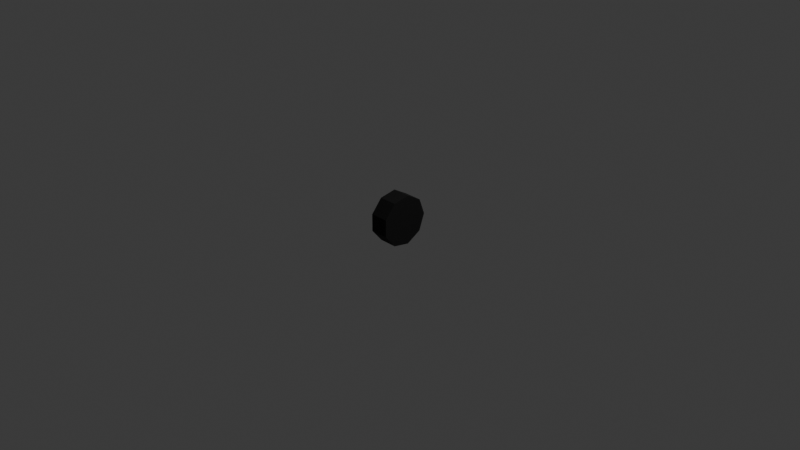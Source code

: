 # Source: tire.blend  (saved by Blender 4.0.36; exported with 4.5.12 LTS)
import bpy
from mathutils import Matrix  # noqa: F401  (used for matrix-valued properties, if any)

bpy.ops.wm.read_factory_settings(use_empty=True)
scene = bpy.context.scene
scene.name = 'Scene'

# ---- collections
col_collection = bpy.data.collections.new('Collection'); scene.collection.children.link(col_collection)

# ---- materials (node trees are filled in below, after node groups)
mat_tire = bpy.data.materials.new('Tire')
mat_tire.use_transparent_shadow = False
mat_inner = bpy.data.materials.new('inner')
mat_inner.use_transparent_shadow = False
mat_innerinner = bpy.data.materials.new('innerinner')
mat_innerinner.use_transparent_shadow = False
mat_axel = bpy.data.materials.new('axel')
mat_axel.use_transparent_shadow = False

# ---- material node trees
mat_tire.use_nodes = True; mat_tire.node_tree.nodes.clear()
_N = mat_tire.node_tree.nodes; _L = mat_tire.node_tree.links
n0 = _N.new('ShaderNodeBsdfPrincipled'); n0.name = 'Principled BSDF'; n0.location = (10, 300)
n0.inputs[0].default_value = (0.0004394, 0.0004394, 0.0004394, 1.0)
n0.inputs[2].default_value = 0.8386
n0.inputs[3].default_value = 1.45
n1 = _N.new('ShaderNodeOutputMaterial'); n1.name = 'Material Output'; n1.location = (300, 300)
_L.new(n0.outputs[0], n1.inputs[0])
n1.is_active_output = True
mat_inner.use_nodes = True; mat_inner.node_tree.nodes.clear()
_N = mat_inner.node_tree.nodes; _L = mat_inner.node_tree.links
n0 = _N.new('ShaderNodeBsdfPrincipled'); n0.name = 'Principled BSDF'; n0.location = (10, 300)
n0.inputs[3].default_value = 1.45
n1 = _N.new('ShaderNodeOutputMaterial'); n1.name = 'Material Output'; n1.location = (300, 300)
_L.new(n0.outputs[0], n1.inputs[0])
n1.is_active_output = True
mat_innerinner.use_nodes = True; mat_innerinner.node_tree.nodes.clear()
_N = mat_innerinner.node_tree.nodes; _L = mat_innerinner.node_tree.links
n0 = _N.new('ShaderNodeBsdfPrincipled'); n0.name = 'Principled BSDF'; n0.location = (10, 300)
n0.inputs[0].default_value = (0.2827, 0.2827, 0.2827, 1.0)
n0.inputs[3].default_value = 1.45
n1 = _N.new('ShaderNodeOutputMaterial'); n1.name = 'Material Output'; n1.location = (300, 300)
_L.new(n0.outputs[0], n1.inputs[0])
n1.is_active_output = True
mat_axel.use_nodes = True; mat_axel.node_tree.nodes.clear()
_N = mat_axel.node_tree.nodes; _L = mat_axel.node_tree.links
n0 = _N.new('ShaderNodeBsdfPrincipled'); n0.name = 'Principled BSDF'; n0.location = (10, 300)
n0.inputs[0].default_value = (0.05318, 0.05318, 0.05318, 1.0)
n0.inputs[3].default_value = 1.45
n1 = _N.new('ShaderNodeOutputMaterial'); n1.name = 'Material Output'; n1.location = (300, 300)
_L.new(n0.outputs[0], n1.inputs[0])
n1.is_active_output = True

# ---- world
world_world = bpy.data.worlds.new('World'); scene.world = world_world
world_world.use_nodes = True; world_world.node_tree.nodes.clear()
_N = world_world.node_tree.nodes; _L = world_world.node_tree.links
n0 = _N.new('ShaderNodeOutputWorld'); n0.name = 'World Output'; n0.location = (300, 300)
n1 = _N.new('ShaderNodeBackground'); n1.name = 'Background'; n1.location = (10, 300)
n1.inputs[0].default_value = (0.05088, 0.05088, 0.05088, 1.0)
_L.new(n1.outputs[0], n0.inputs[0])
n0.is_active_output = True
world_world.color = (0.05088, 0.05088, 0.05088)
world_world.use_sun_shadow = False
world_world.sun_shadow_jitter_overblur = 0.0

# ---- cameras
cam_camera = bpy.data.cameras.new('Camera')
cam_camera.clip_end = 100.0
cam_camera.ortho_scale = 7.314

# ---- lights
light_light = bpy.data.lights.new('Light', 'POINT')
light_light.transmission_factor = 0.0
light_light.use_soft_falloff = False
light_light.energy = 1000.0
light_light.shadow_soft_size = 0.1
light_light.shadow_maximum_resolution = 0.006
light_light.use_absolute_resolution = True

# ---- meshes
me_cylinder_001 = bpy.data.meshes.new('Cylinder.001')
me_cylinder_001.from_pydata([(1.968e-08, 0.395, -0.01858), (2.365e-08, 1.0, 2.179), (0.2539, 0.3026, -0.01858), (0.6428, 0.766, 2.179), (0.389, 0.0686, -0.01858), (0.9848, 0.1736, 2.179), (0.3421, -0.1975, -0.01858), (0.866, -0.5, 2.179), (0.1351, -0.3712, -0.01858), (0.342, -0.9397, 2.179), (-0.1351, -0.3712, -0.01858), (-0.342, -0.9397, 2.179), (-0.3421, -0.1975, -0.01858), (-0.866, -0.5, 2.179), (-0.389, 0.0686, -0.01858), (-0.9848, 0.1736, 2.179), (-0.2539, 0.3026, -0.01858), (-0.6428, 0.766, 2.179), (8.503e-09, 1.0, -0.576), (0.6428, 0.766, -0.576), (0.9848, 0.1736, -0.576), (0.866, -0.5, -0.576), (0.342, -0.9397, -0.576), (-0.342, -0.9397, -0.576), (-0.866, -0.5, -0.576), (-0.9848, 0.1736, -0.576), (-0.6428, 0.766, -0.576), (1.689e-08, 0.8023, -0.1577), (0.5157, 0.6146, -0.1577), (0.7901, 0.1393, -0.1577), (0.6948, -0.4012, -0.1577), (0.2744, -0.7539, -0.1577), (-0.2744, -0.7539, -0.1577), (-0.6948, -0.4012, -0.1577), (-0.7901, 0.1393, -0.1577), (-0.5157, 0.6146, -0.1577), (2.18e-08, 0.03894, 0.07738), (0.02503, 0.02983, 0.07738), (0.03835, 0.006763, 0.07738), (0.03373, -0.01947, 0.07738), (0.01332, -0.0366, 0.07738), (-0.01332, -0.0366, 0.07738), (-0.03373, -0.01947, 0.07738), (-0.03835, 0.006763, 0.07738), (-0.02503, 0.02983, 0.07738), (1.616e-08, 0.395, 0.07738), (0.2539, 0.3026, 0.07738), (0.389, 0.0686, 0.07738), (0.3421, -0.1975, 0.07738), (0.1351, -0.3712, 0.07738), (-0.1351, -0.3712, 0.07738), (-0.3421, -0.1975, 0.07738), (-0.389, 0.0686, 0.07738), (-0.2539, 0.3026, 0.07738), (2.171e-08, 0.03894, 0.127), (0.02503, 0.02983, 0.127), (0.03835, 0.006763, 0.127), (0.03373, -0.01947, 0.127), (0.01332, -0.0366, 0.127), (-0.01332, -0.0366, 0.127), (-0.03373, -0.01947, 0.127), (-0.03835, 0.006763, 0.127), (-0.02503, 0.02983, 0.127)], [], [(18, 1, 3, 19), (19, 3, 5, 20), (20, 5, 7, 21), (21, 7, 9, 22), (22, 9, 11, 23), (23, 11, 13, 24), (24, 13, 15, 25), (3, 1, 17, 15, 13, 11, 9, 7, 5), (25, 15, 17, 26), (26, 17, 1, 18), (16, 0, 45, 53), (28, 27, 18, 19), (29, 28, 19, 20), (30, 29, 20, 21), (31, 30, 21, 22), (32, 31, 22, 23), (33, 32, 23, 24), (34, 33, 24, 25), (35, 34, 25, 26), (27, 35, 26, 18), (2, 0, 27, 28), (4, 2, 28, 29), (6, 4, 29, 30), (8, 6, 30, 31), (10, 8, 31, 32), (12, 10, 32, 33), (14, 12, 33, 34), (16, 14, 34, 35), (0, 16, 35, 27), (37, 38, 56, 55), (10, 12, 51, 50), (4, 6, 48, 47), (12, 14, 52, 51), (6, 8, 49, 48), (0, 2, 46, 45), (14, 16, 53, 52), (8, 10, 50, 49), (2, 4, 47, 46), (37, 36, 45, 46), (38, 37, 46, 47), (39, 38, 47, 48), (40, 39, 48, 49), (41, 40, 49, 50), (42, 41, 50, 51), (43, 42, 51, 52), (44, 43, 52, 53), (36, 44, 53, 45), (54, 55, 56, 57, 58, 59, 60, 61, 62), (44, 36, 54, 62), (41, 42, 60, 59), (38, 39, 57, 56), (42, 43, 61, 60), (39, 40, 58, 57), (36, 37, 55, 54), (43, 44, 62, 61), (40, 41, 59, 58)])
me_cylinder_001.polygons.foreach_set('material_index', [0, 0, 0, 0, 0, 0, 0, 0, 0, 0, 2, 0, 0, 0, 0, 0, 0, 0, 0, 0, 1, 1, 1, 1, 1, 1, 1, 1, 1, 2, 2, 2, 2, 2, 2, 2, 2, 2, 2, 2, 2, 2, 2, 2, 2, 2, 2, 3, 2, 2, 2, 2, 2, 2, 2, 2])
_uv = me_cylinder_001.uv_layers.new(name='UVMap')
_uv.uv.foreach_set('vector', [1.0, 0.5, 1.0, 1.0, 0.8889, 1.0, 0.8889, 0.5, 0.8889, 0.5, 0.8889, 1.0, 0.7778, 1.0, 0.7778, 0.5, 0.7778, 0.5, 0.7778, 1.0, 0.6667, 1.0, 0.6667, 0.5, 0.6667, 0.5, 0.6667, 1.0, 0.5556, 1.0, 0.5556, 0.5, 0.5556, 0.5, 0.5556, 1.0, 0.4444, 1.0, 0.4444, 0.5, 0.4444, 0.5, 0.4444, 1.0, 0.3333, 1.0, 0.3333, 0.5, 0.3333, 0.5, 0.3333, 1.0, 0.2222, 1.0, 0.2222, 0.5, 0.4043, 0.4339, 0.25, 0.49, 0.09573, 0.4339, 0.01365, 0.2917, 0.04215, 0.13, 0.1679, 0.02447, 0.3321, 0.02447, 0.4578, 0.13, 0.4864, 0.2917, 0.2222, 0.5, 0.2222, 1.0, 0.1111, 1.0, 0.1111, 0.5, 0.1111, 0.5, 0.1111, 1.0, 4.47e-08, 1.0, 4.47e-08, 0.5, 0.6891, 0.3226, 0.75, 0.3448, 0.75, 0.3448, 0.6891, 0.3226, 0.8738, 0.3975, 0.75, 0.4426, 0.75, 0.49, 0.9043, 0.4339, 0.9396, 0.2834, 0.8738, 0.3975, 0.9043, 0.4339, 0.9864, 0.2917, 0.9168, 0.1537, 0.9396, 0.2834, 0.9864, 0.2917, 0.9578, 0.13, 0.8159, 0.06906, 0.9168, 0.1537, 0.9578, 0.13, 0.8321, 0.02447, 0.6841, 0.06906, 0.8159, 0.06906, 0.8321, 0.02447, 0.6679, 0.02447, 0.5832, 0.1537, 0.6841, 0.06906, 0.6679, 0.02447, 0.5422, 0.13, 0.5604, 0.2834, 0.5832, 0.1537, 0.5422, 0.13, 0.5136, 0.2917, 0.6262, 0.3975, 0.5604, 0.2834, 0.5136, 0.2917, 0.5957, 0.4339, 0.75, 0.4426, 0.6262, 0.3975, 0.5957, 0.4339, 0.75, 0.49, 0.8109, 0.3226, 0.75, 0.3448, 0.75, 0.4426, 0.8738, 0.3975, 0.8434, 0.2665, 0.8109, 0.3226, 0.8738, 0.3975, 0.9396, 0.2834, 0.8321, 0.2026, 0.8434, 0.2665, 0.9396, 0.2834, 0.9168, 0.1537, 0.7824, 0.1609, 0.8321, 0.2026, 0.9168, 0.1537, 0.8159, 0.06906, 0.7176, 0.1609, 0.7824, 0.1609, 0.8159, 0.06906, 0.6841, 0.06906, 0.6679, 0.2026, 0.7176, 0.1609, 0.6841, 0.06906, 0.5832, 0.1537, 0.6566, 0.2665, 0.6679, 0.2026, 0.5832, 0.1537, 0.5604, 0.2834, 0.6891, 0.3226, 0.6566, 0.2665, 0.5604, 0.2834, 0.6262, 0.3975, 0.75, 0.3448, 0.6891, 0.3226, 0.6262, 0.3975, 0.75, 0.4426, 0.756, 0.2572, 0.7592, 0.2516, 0.7592, 0.2516, 0.756, 0.2572, 0.7176, 0.1609, 0.6679, 0.2026, 0.6679, 0.2026, 0.7176, 0.1609, 0.8434, 0.2665, 0.8321, 0.2026, 0.8321, 0.2026, 0.8434, 0.2665, 0.6679, 0.2026, 0.6566, 0.2665, 0.6566, 0.2665, 0.6679, 0.2026, 0.8321, 0.2026, 0.7824, 0.1609, 0.7824, 0.1609, 0.8321, 0.2026, 0.75, 0.3448, 0.8109, 0.3226, 0.8109, 0.3226, 0.75, 0.3448, 0.6566, 0.2665, 0.6891, 0.3226, 0.6891, 0.3226, 0.6566, 0.2665, 0.7824, 0.1609, 0.7176, 0.1609, 0.7176, 0.1609, 0.7824, 0.1609, 0.8109, 0.3226, 0.8434, 0.2665, 0.8434, 0.2665, 0.8109, 0.3226, 0.756, 0.2572, 0.75, 0.2593, 0.75, 0.3448, 0.8109, 0.3226, 0.7592, 0.2516, 0.756, 0.2572, 0.8109, 0.3226, 0.8434, 0.2665, 0.7581, 0.2453, 0.7592, 0.2516, 0.8434, 0.2665, 0.8321, 0.2026, 0.7532, 0.2412, 0.7581, 0.2453, 0.8321, 0.2026, 0.7824, 0.1609, 0.7468, 0.2412, 0.7532, 0.2412, 0.7824, 0.1609, 0.7176, 0.1609, 0.7419, 0.2453, 0.7468, 0.2412, 0.7176, 0.1609, 0.6679, 0.2026, 0.7408, 0.2516, 0.7419, 0.2453, 0.6679, 0.2026, 0.6566, 0.2665, 0.744, 0.2572, 0.7408, 0.2516, 0.6566, 0.2665, 0.6891, 0.3226, 0.75, 0.2593, 0.744, 0.2572, 0.6891, 0.3226, 0.75, 0.3448, 0.75, 0.2593, 0.756, 0.2572, 0.7592, 0.2516, 0.7581, 0.2453, 0.7532, 0.2412, 0.7468, 0.2412, 0.7419, 0.2453, 0.7408, 0.2516, 0.744, 0.2572, 0.744, 0.2572, 0.75, 0.2593, 0.75, 0.2593, 0.744, 0.2572, 0.7468, 0.2412, 0.7419, 0.2453, 0.7419, 0.2453, 0.7468, 0.2412, 0.7592, 0.2516, 0.7581, 0.2453, 0.7581, 0.2453, 0.7592, 0.2516, 0.7419, 0.2453, 0.7408, 0.2516, 0.7408, 0.2516, 0.7419, 0.2453, 0.7581, 0.2453, 0.7532, 0.2412, 0.7532, 0.2412, 0.7581, 0.2453, 0.75, 0.2593, 0.756, 0.2572, 0.756, 0.2572, 0.75, 0.2593, 0.7408, 0.2516, 0.744, 0.2572, 0.744, 0.2572, 0.7408, 0.2516, 0.7532, 0.2412, 0.7468, 0.2412, 0.7468, 0.2412, 0.7532, 0.2412])
me_cylinder_001.materials.append(mat_tire)
me_cylinder_001.materials.append(mat_inner)
me_cylinder_001.materials.append(mat_innerinner)
me_cylinder_001.materials.append(mat_axel)
me_cylinder_001.update()

# ---- objects
ob_light = bpy.data.objects.new('Light', light_light)
ob_camera = bpy.data.objects.new('Camera', cam_camera)
ob_cylinder = bpy.data.objects.new('Cylinder', me_cylinder_001)

# ---- transforms, parenting, visibility, modifiers, constraints
ob_light.location = (4.076, 1.005, 5.904)
ob_light.rotation_euler = (0.6503, 0.05522, 1.866)
ob_light.lock_rotations_4d = False
ob_light.empty_display_type = 'ARROWS'
ob_light.color = (0.0, 0.0, 0.0, 0.0)
ob_light.lineart.crease_threshold = 0.0
ob_camera.location = (7.359, -6.926, 4.958)
ob_camera.rotation_euler = (1.109, 0.0, 0.8149)
ob_camera.lock_rotations_4d = False
ob_camera.empty_display_type = 'ARROWS'
ob_camera.color = (0.0, 0.0, 0.0, 0.0)
ob_camera.display_type = 'WIRE'
ob_camera.lineart.crease_threshold = 0.0
ob_cylinder.location = (-0.07894, 0.0, 0.0)
ob_cylinder.rotation_euler = (-0.0, 1.571, 0.0)
ob_cylinder.scale = (0.2741, 0.2741, 0.07279)

# ---- collection membership
col_collection.objects.link(ob_light)
col_collection.objects.link(ob_camera)
col_collection.objects.link(ob_cylinder)

# ---- scene / render settings (as saved in the file)
scene.camera = ob_camera
scene.frame_start = 1; scene.frame_end = 250; scene.frame_set(1)
scene.render.engine = 'BLENDER_EEVEE_NEXT'
scene.cycles.sampling_pattern = 'TABULATED_SOBOL'
bpy.context.view_layer.update()
